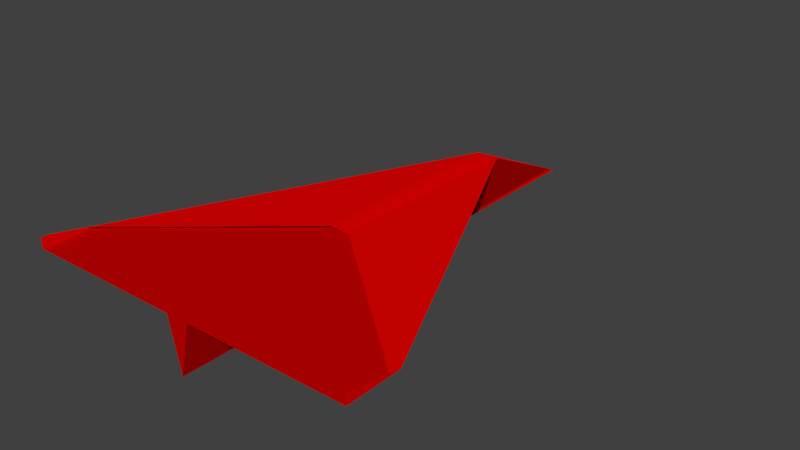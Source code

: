 # Source: PaperPlane.blend  (saved by Blender 2.78.0; exported with 4.5.12 LTS)
import bpy
from mathutils import Matrix  # noqa: F401  (used for matrix-valued properties, if any)

bpy.ops.wm.read_factory_settings(use_empty=True)
scene = bpy.context.scene
scene.name = 'Scene'

# ---- collections
col_collection_1 = bpy.data.collections.new('Collection 1'); scene.collection.children.link(col_collection_1)

# ---- materials (node trees are filled in below, after node groups)
mat_material_001 = bpy.data.materials.new('Material.001')
mat_material_001.alpha_threshold = 0.0
mat_material_001.use_transparent_shadow = False
mat_material_001.diffuse_color = (0.7991, 0.0006071, 0.0, 1.0)
mat_material_001.roughness = 0.5
mat_material_003 = bpy.data.materials.new('Material.003')
mat_material_003.alpha_threshold = 0.0
mat_material_003.use_transparent_shadow = False
mat_material_003.diffuse_color = (0.5596, 0.0005182, 0.0, 1.0)
mat_material_003.roughness = 0.5

# ---- material node trees

# ---- world
world_world = bpy.data.worlds.new('World'); scene.world = world_world
world_world.color = (0.05088, 0.05088, 0.05088)
world_world.use_sun_shadow = False
world_world.sun_shadow_jitter_overblur = 0.0
world_world.cycles.sampling_method = 'MANUAL'

# ---- meshes
me_plane = bpy.data.meshes.new('Plane')
me_plane.from_pydata([(91.62, -78.22, 27.03), (6.105, -100.0, 27.03), (91.62, -78.22, 27.03), (6.105, 53.2, 27.03), (91.62, -100.0, 27.03), (0.0, -100.0, 6.65), (91.62, -100.0, 27.03), (-0.347, 101.5, 4.243), (91.62, -100.1, 31.1), (91.62, -97.22, 31.1), (5.623, -30.79, 28.34), (91.62, -83.03, 28.06), (0.0, -3.401, 7.003)], [], [(2, 4, 6, 0), (5, 1, 3, 7), (4, 2, 0, 11, 9, 8), (3, 1, 4, 2), (12, 10, 3, 7), (3, 10, 11, 2)])
me_plane.polygons.foreach_set('material_index', [0, 1, 0, 1, 0, 0])
me_plane.materials.append(mat_material_001)
me_plane.materials.append(mat_material_003)
me_plane.use_remesh_preserve_volume = False
me_plane.use_remesh_preserve_attributes = False
me_plane.use_mirror_vertex_groups = False
me_plane.update()

# ---- objects
ob_plane = bpy.data.objects.new('Plane', me_plane)

# ---- transforms, parenting, visibility, modifiers, constraints
ob_plane.location = (85.3, 61.09, 98.67)
ob_plane.scale = (0.7214, 1.0, 1.0)
ob_plane.lineart.crease_threshold = 0.0
_m = ob_plane.modifiers.new('Mirror', 'MIRROR')

# ---- collection membership
col_collection_1.objects.link(ob_plane)

# ---- scene / render settings (as saved in the file)
scene.frame_start = 1; scene.frame_end = 250; scene.frame_set(0)
scene.render.engine = 'BLENDER_EEVEE_NEXT'
scene.render.resolution_percentage = 50
scene.render.dither_intensity = 0.0
scene.cycles.use_denoising = False
scene.cycles.samples = 128
scene.cycles.sampling_pattern = 'TABULATED_SOBOL'
scene.cycles.light_sampling_threshold = 0.0
scene.cycles.use_adaptive_sampling = False
scene.cycles.use_light_tree = False
scene.cycles.blur_glossy = 0.0
scene.cycles.sample_clamp_indirect = 0.0
scene.view_settings.view_transform = 'Standard'
scene.unit_settings.scale_length = 0.01
bpy.context.view_layer.update()

# ---- added for rendering (the .blend has no active camera and no usable light): camera, sun
cam_auto = bpy.data.cameras.new('AutoCamera')
cam_auto.lens = 50.0
cam_auto.sensor_width = 36.0
cam_auto.clip_end = 3938.7
ob_auto_camera = bpy.data.objects.new('AutoCamera', cam_auto)
scene.collection.objects.link(ob_auto_camera)
ob_auto_camera.location = (309.733, -207.538, 295.883)
ob_auto_camera.rotation_euler = (1.09748, -7.21219e-08, 0.694738)
scene.camera = ob_auto_camera
light_auto_sun = bpy.data.lights.new('AutoSun', 'SUN')
light_auto_sun.energy = 3.0
light_auto_sun.angle = 0.0523599
ob_auto_sun = bpy.data.objects.new('AutoSun', light_auto_sun)
scene.collection.objects.link(ob_auto_sun)
ob_auto_sun.rotation_euler = (0.872665, 0.174533, 0.523599)
bpy.context.view_layer.update()
